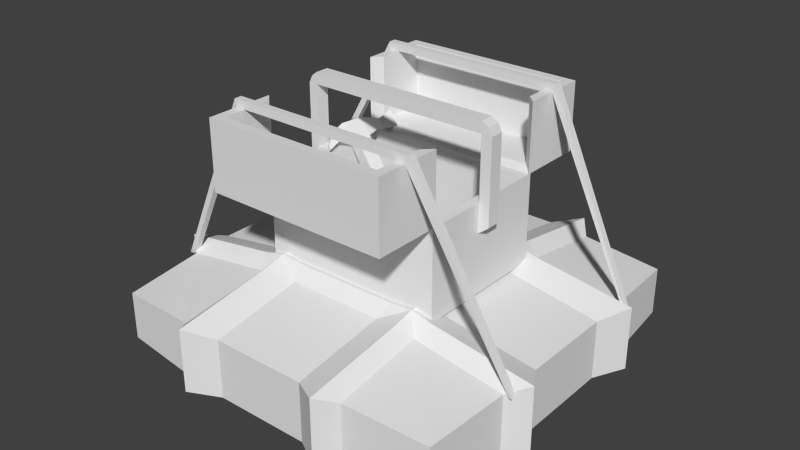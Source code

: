 # Source: Small_toolbox_raft.blend  (saved by Blender 2.70.0; exported with 4.5.12 LTS)
import bpy
from mathutils import Matrix  # noqa: F401  (used for matrix-valued properties, if any)

bpy.ops.wm.read_factory_settings(use_empty=True)
scene = bpy.context.scene
scene.name = 'Scene'

# ---- collections
col_collection_1 = bpy.data.collections.new('Collection 1'); scene.collection.children.link(col_collection_1)

# ---- world
world_world = bpy.data.worlds.new('World'); scene.world = world_world
world_world.color = (0.05088, 0.05088, 0.05088)
world_world.use_sun_shadow = False
world_world.sun_shadow_jitter_overblur = 0.0
world_world.cycles.sampling_method = 'MANUAL'
world_world.cycles.sample_map_resolution = 256

# ---- meshes
me_cube_002 = bpy.data.meshes.new('Cube.002')
me_cube_002.from_pydata([(-0.844, 0.388, 0.3396), (-0.844, 0.4173, 0.3396), (0.8572, 0.4173, 0.3382), (0.8572, 0.388, 0.3382), (-0.8719, 0.388, 0.3378), (-0.8719, 0.4173, 0.3378), (0.8719, 0.4173, 0.3378), (0.8719, 0.388, 0.3378), (-0.4309, 0.4804, 1.192), (0.4378, 0.4804, 1.192), (0.4211, 0.4804, 1.158), (-0.4142, 0.4804, 1.158), (0.4378, 0.4466, 1.192), (-0.4309, 0.4466, 1.192), (-0.4142, 0.4466, 1.158), (0.4211, 0.4466, 1.158), (-0.844, -0.4173, 0.3396), (-0.844, -0.388, 0.3396), (0.8572, -0.388, 0.3382), (0.8572, -0.4173, 0.3382), (-0.8719, -0.4173, 0.3378), (-0.8719, -0.388, 0.3378), (0.8719, -0.388, 0.3378), (0.8719, -0.4173, 0.3378), (-0.4309, -0.4466, 1.192), (0.4378, -0.4466, 1.192), (0.4211, -0.4466, 1.158), (-0.4142, -0.4466, 1.158), (0.4378, -0.4804, 1.192), (-0.4309, -0.4804, 1.192), (-0.4142, -0.4804, 1.158), (0.4211, -0.4804, 1.158)], [], [(4, 5, 1, 0), (9, 6, 2, 10), (6, 7, 3, 2), (13, 4, 0, 14), (15, 10, 2, 3), (13, 8, 5, 4), (5, 8, 11, 1), (8, 9, 10, 11), (7, 12, 15, 3), (12, 13, 14, 15), (0, 1, 11, 14), (14, 11, 10, 15), (7, 6, 9, 12), (12, 9, 8, 13), (20, 21, 17, 16), (25, 22, 18, 26), (22, 23, 19, 18), (29, 20, 16, 30), (31, 26, 18, 19), (29, 24, 21, 20), (21, 24, 27, 17), (24, 25, 26, 27), (23, 28, 31, 19), (28, 29, 30, 31), (16, 17, 27, 30), (30, 27, 26, 31), (23, 22, 25, 28), (28, 25, 24, 29)])
_uv = me_cube_002.uv_layers.new(name='UVMap')
_uv.uv.foreach_set('vector', [0.03175, 0.04104, 0.0304, 0.05315, 0.01525, 0.05146, 0.01661, 0.03934, 0.7275, 0.1338, 0.9849, 0.1688, 0.9811, 0.1728, 0.7268, 0.1424, 0.9849, 0.1688, 0.9865, 0.1575, 0.9939, 0.1585, 0.9923, 0.1698, 0.3081, 0.07269, 0.03175, 0.04104, 0.04241, 0.03018, 0.3088, 0.06331, 0.7258, 0.1511, 0.7268, 0.1424, 0.9811, 0.1728, 0.98, 0.1812, 0.3081, 0.07269, 0.3068, 0.08295, 0.0304, 0.05315, 0.03175, 0.04104, 0.0304, 0.05315, 0.3068, 0.08295, 0.3051, 0.09315, 0.03836, 0.06606, 0.3068, 0.08295, 0.7275, 0.1338, 0.7268, 0.1424, 0.3051, 0.09315, 0.9865, 0.1575, 0.7288, 0.1239, 0.7305, 0.1139, 0.9835, 0.1519, 0.7288, 0.1239, 0.3081, 0.07269, 0.3088, 0.06331, 0.7305, 0.1139, 0.03734, 0.07631, 0.03836, 0.06606, 0.3051, 0.09315, 0.3041, 0.1028, 0.3041, 0.1028, 0.3051, 0.09315, 0.7268, 0.1424, 0.7258, 0.1511, 0.9865, 0.1575, 0.9849, 0.1688, 0.7275, 0.1338, 0.7288, 0.1239, 0.7288, 0.1239, 0.7275, 0.1338, 0.3068, 0.08295, 0.3081, 0.07269, 0.01314, 0.9467, 0.01188, 0.9383, 0.02241, 0.9367, 0.02367, 0.9451, 0.699, 0.8549, 0.9701, 0.8061, 0.9672, 0.8123, 0.701, 0.8642, 0.9687, 0.7789, 0.9704, 0.789, 0.9637, 0.7902, 0.962, 0.78, 0.2777, 0.9156, 0.01659, 0.9579, 0.02367, 0.9451, 0.2759, 0.9072, 0.6959, 0.8344, 0.6942, 0.8248, 0.962, 0.78, 0.9637, 0.7902, 0.2777, 0.9156, 0.2794, 0.9256, 0.0184, 0.9693, 0.01659, 0.9579, 0.0184, 0.9693, 0.2794, 0.9256, 0.2806, 0.9357, 0.02892, 0.9791, 0.2794, 0.9256, 0.699, 0.8549, 0.701, 0.8642, 0.2806, 0.9357, 0.9679, 0.7943, 0.6972, 0.8448, 0.6959, 0.8344, 0.9637, 0.7902, 0.6972, 0.8448, 0.2777, 0.9156, 0.2759, 0.9072, 0.6959, 0.8344, 0.02367, 0.9451, 0.02241, 0.9367, 0.2745, 0.8985, 0.2759, 0.9072, 0.2759, 0.9072, 0.2745, 0.8985, 0.6942, 0.8248, 0.6959, 0.8344, 0.9679, 0.7943, 0.9701, 0.8061, 0.699, 0.8549, 0.6972, 0.8448, 0.6972, 0.8448, 0.699, 0.8549, 0.2794, 0.9256, 0.2777, 0.9156])
me_cube_002.use_remesh_preserve_volume = False
me_cube_002.use_remesh_preserve_attributes = False
me_cube_002.use_mirror_vertex_groups = False
me_cube_002.update()
me_cube_001 = bpy.data.meshes.new('Cube.001')
me_cube_001.from_pydata([(-0.8009, -0.8009, 0.1042), (-0.8009, 0.8009, 0.1042), (0.8009, 0.8009, 0.1042), (0.8009, -0.8009, 0.1042), (-0.8009, -0.8009, 0.324), (-0.8009, 0.8009, 0.324), (0.8009, 0.8009, 0.324), (0.8009, -0.8009, 0.324), (0.2449, -0.3484, 0.4697), (0.4525, -0.3492, 0.4548), (0.4525, -0.3492, 0.0199), (0.2449, -0.3484, 0.005013), (-0.2194, 0.8403, 0.3498), (-0.4179, 0.8322, 0.3445), (-0.4179, 0.8322, 0.08359), (-0.2194, 0.8403, 0.07831), (-0.4179, -0.8322, 0.3445), (-0.2194, -0.8403, 0.3498), (-0.2194, -0.8403, 0.07831), (-0.4179, -0.8322, 0.08359), (-0.4525, -0.3492, 0.4548), (-0.2449, -0.3484, 0.4697), (-0.2449, -0.3484, 0.005013), (-0.4525, -0.3492, 0.0199), (0.4179, 0.8322, 0.3445), (0.2194, 0.8403, 0.3498), (0.2194, 0.8403, 0.07831), (0.4179, 0.8322, 0.08359), (0.2194, -0.8403, 0.3498), (0.4179, -0.8322, 0.3445), (0.4179, -0.8322, 0.08359), (0.2194, -0.8403, 0.07831), (0.9199, -0.3505, 0.09091), (0.9199, -0.3505, 0.3838), (-0.9199, -0.3505, 0.09091), (-0.9199, -0.3505, 0.3838), (-0.8322, 0.4179, 0.3445), (-0.8403, 0.2194, 0.3498), (-0.8403, 0.2194, 0.07831), (-0.8322, 0.4179, 0.08359), (0.8403, 0.2194, 0.3498), (0.8322, 0.4179, 0.3445), (0.8322, 0.4179, 0.08359), (0.8403, 0.2194, 0.07831), (-0.412, 0.4125, 0.02292), (-0.4107, 0.2223, 0.009879), (-0.2229, 0.2229, -0.004113), (-0.2223, 0.4105, 0.009834), (-0.2223, 0.4105, 0.4183), (-0.2229, 0.2229, 0.4322), (-0.4107, 0.2223, 0.4182), (-0.412, 0.4125, 0.4052), (0.2223, 0.4105, 0.009834), (0.2229, 0.2229, -0.004113), (0.4107, 0.2223, 0.009879), (0.412, 0.4125, 0.02292), (0.412, 0.4125, 0.4052), (0.4107, 0.2223, 0.4182), (0.2229, 0.2229, 0.4322), (0.2223, 0.4105, 0.4183), (-0.8403, -0.2194, 0.3498), (-0.8322, -0.4179, 0.3445), (-0.8322, -0.4179, 0.08359), (-0.8403, -0.2194, 0.07831), (0.8322, -0.4179, 0.3445), (0.8403, -0.2194, 0.3498), (0.8403, -0.2194, 0.07831), (0.8322, -0.4179, 0.08359), (-0.2223, -0.4105, 0.009834), (-0.2229, -0.2229, -0.004113), (-0.4107, -0.2223, 0.009879), (-0.412, -0.4125, 0.02292), (-0.412, -0.4125, 0.4052), (-0.4107, -0.2223, 0.4182), (-0.2229, -0.2229, 0.4322), (-0.2223, -0.4105, 0.4183), (0.412, -0.4125, 0.02292), (0.4107, -0.2223, 0.009879), (0.2229, -0.2229, -0.004113), (0.2223, -0.4105, 0.009834), (0.2223, -0.4105, 0.4183), (0.2229, -0.2229, 0.4322), (0.4107, -0.2223, 0.4182), (0.412, -0.4125, 0.4052), (-0.9199, 0.3505, 0.3838), (-0.9199, 0.3505, 0.09091), (0.9199, 0.3505, 0.3838), (0.9199, 0.3505, 0.09091), (-0.2449, 0.3484, 0.005013), (-0.4525, 0.3492, 0.0199), (-0.4525, 0.3492, 0.4548), (-0.2449, 0.3484, 0.4697), (0.4525, 0.3492, 0.0199), (0.2449, 0.3484, 0.005013), (0.2449, 0.3484, 0.4697), (0.4525, 0.3492, 0.4548), (0.3505, 0.9199, 0.3838), (0.3505, 0.9199, 0.09091), (0.3505, -0.9199, 0.3838), (0.3505, -0.9199, 0.09091), (0.3487, -0.3488, 0.4796), (0.3485, 0.2449, 0.005037), (0.3489, 0.4526, 0.01988), (0.3485, 0.2449, 0.4696), (0.3489, 0.4526, 0.4548), (0.3487, -0.3488, 0.01246), (0.3485, -0.2449, 0.005037), (0.3489, -0.4526, 0.01988), (0.3485, -0.2449, 0.4696), (0.3489, -0.4526, 0.4548), (0.3487, 0.3488, 0.01246), (0.3487, 0.3488, 0.4796), (-0.3505, 0.9199, 0.3838), (-0.3505, 0.9199, 0.09091), (-0.3505, -0.9199, 0.3838), (-0.3505, -0.9199, 0.09091), (-0.3487, -0.3488, 0.4796), (-0.3487, -0.3488, 0.01246), (-0.3485, 0.2449, 0.005037), (-0.3489, 0.4526, 0.01988), (-0.3485, 0.2449, 0.4696), (-0.3489, 0.4526, 0.4548), (-0.3485, -0.2449, 0.005037), (-0.3489, -0.4526, 0.01988), (-0.3485, -0.2449, 0.4696), (-0.3489, -0.4526, 0.4548), (-0.3487, 0.3488, 0.01246), (-0.3487, 0.3488, 0.4796)], [], [(60, 37, 38, 63), (12, 25, 26, 15), (40, 65, 66, 43), (28, 17, 18, 31), (124, 120, 50, 73), (7, 64, 83, 29), (123, 115, 19, 71), (5, 13, 14, 1), (81, 58, 49, 74), (4, 61, 62, 0), (16, 4, 0, 19), (64, 7, 3, 67), (107, 99, 31, 79), (65, 40, 57, 82), (73, 50, 37, 60), (51, 13, 5, 36), (30, 76, 67, 3), (6, 41, 42, 2), (69, 46, 53, 78), (122, 118, 46, 69), (63, 38, 45, 70), (125, 114, 17, 75), (55, 27, 2, 42), (41, 6, 24, 56), (7, 29, 30, 3), (59, 25, 12, 48), (77, 54, 43, 66), (0, 62, 71, 19), (112, 113, 14, 13), (114, 115, 18, 17), (18, 68, 79, 31), (28, 80, 75, 17), (47, 15, 26, 52), (119, 113, 15, 47), (106, 101, 54, 77), (121, 112, 13, 51), (39, 1, 14, 44), (96, 97, 26, 25), (98, 99, 30, 29), (108, 103, 58, 81), (60, 63, 34, 35), (109, 98, 29, 83), (102, 97, 27, 55), (104, 96, 25, 59), (24, 6, 2, 27), (84, 85, 38, 37), (86, 87, 42, 41), (126, 89, 44, 119), (84, 90, 51, 36), (89, 85, 39, 44), (110, 93, 52, 102), (95, 86, 41, 56), (91, 94, 59, 48), (87, 92, 55, 42), (93, 88, 47, 52), (36, 5, 1, 39), (35, 34, 62, 61), (33, 32, 66, 65), (117, 22, 68, 123), (20, 35, 61, 72), (34, 23, 71, 62), (105, 10, 76, 107), (33, 9, 83, 64), (8, 21, 75, 80), (10, 32, 67, 76), (22, 11, 79, 68), (16, 72, 61, 4), (64, 67, 32, 33), (122, 69, 22, 117), (73, 60, 35, 20), (63, 70, 23, 34), (106, 77, 10, 105), (65, 82, 9, 33), (81, 74, 21, 8), (77, 66, 32, 10), (69, 78, 11, 22), (36, 39, 85, 84), (40, 43, 87, 86), (118, 45, 89, 126), (37, 50, 90, 84), (45, 38, 85, 89), (101, 53, 93, 110), (57, 40, 86, 95), (49, 58, 94, 91), (43, 54, 92, 87), (53, 46, 88, 93), (76, 30, 99, 107), (78, 53, 101, 106), (24, 27, 97, 96), (28, 31, 99, 98), (82, 57, 103, 108), (80, 28, 98, 109), (52, 26, 97, 102), (56, 24, 96, 104), (92, 110, 102, 55), (11, 105, 107, 79), (8, 100, 81), (78, 106, 105, 11), (81, 100, 108), (54, 101, 110, 92), (82, 108, 100), (74, 49, 120, 124), (68, 18, 115, 123), (70, 45, 118, 122), (72, 16, 114, 125), (12, 15, 113, 112), (16, 19, 115, 114), (44, 14, 113, 119), (48, 12, 112, 121), (88, 126, 119, 47), (100, 9, 82), (23, 117, 123, 71), (100, 83, 9), (70, 122, 117, 23), (109, 83, 100), (46, 118, 126, 88), (109, 100, 80), (8, 80, 100), (73, 116, 124), (74, 124, 116), (116, 21, 74), (116, 75, 21), (125, 75, 116), (125, 116, 72), (20, 72, 116), (20, 116, 73), (49, 127, 120), (91, 127, 49), (91, 48, 127), (121, 127, 48), (121, 51, 127), (90, 127, 51), (90, 50, 127), (50, 120, 127), (104, 59, 111), (104, 111, 56), (95, 56, 111), (95, 111, 57), (57, 111, 103), (58, 103, 111), (94, 111, 59), (94, 58, 111)])
_uv = me_cube_001.uv_layers.new(name='UVMap')
_uv.uv.foreach_set('vector', [0.4879, 0.4281, 0.4878, 0.5211, 0.4306, 0.5226, 0.4303, 0.4229, 0.636, 0.6988, 0.7486, 0.7073, 0.7476, 0.7781, 0.6246, 0.768, 0.9294, 0.5383, 0.9292, 0.425, 0.9999, 0.4217, 0.9999, 0.5447, 0.7548, 0.2527, 0.6425, 0.2544, 0.6364, 0.1844, 0.7591, 0.1826, 0.6143, 0.4164, 0.613, 0.5373, 0.594, 0.5303, 0.5951, 0.4229, 0.9139, 0.2642, 0.9244, 0.3671, 0.8125, 0.368, 0.8122, 0.2571, 0.3147, 0.3617, 0.3212, 0.2464, 0.3367, 0.2687, 0.3295, 0.3721, 0.4796, 0.6684, 0.5799, 0.6885, 0.5613, 0.752, 0.4656, 0.7204, 0.7586, 0.4222, 0.757, 0.5358, 0.6452, 0.5323, 0.6468, 0.4224, 0.4834, 0.2805, 0.4889, 0.3749, 0.4318, 0.3784, 0.4316, 0.2822, 0.5857, 0.2623, 0.4834, 0.2805, 0.4715, 0.2228, 0.5714, 0.1965, 0.9244, 0.3671, 0.9139, 0.2642, 0.9717, 0.2562, 0.9912, 0.3566, 0.1446, 0.3575, 0.146, 0.2405, 0.1783, 0.261, 0.1755, 0.3686, 0.9292, 0.425, 0.9294, 0.5383, 0.811, 0.5366, 0.8123, 0.4227, 0.5951, 0.4229, 0.594, 0.5303, 0.4878, 0.5211, 0.4879, 0.4281, 0.5909, 0.5818, 0.5799, 0.6885, 0.4796, 0.6684, 0.4867, 0.5741, 0.1289, 0.2621, 0.1288, 0.367, 0.02375, 0.3635, 0.03314, 0.2681, 0.9114, 0.6989, 0.9227, 0.5961, 0.9885, 0.6099, 0.9648, 0.7086, 0.2826, 0.4162, 0.2816, 0.5243, 0.1735, 0.5236, 0.1747, 0.4145, 0.3128, 0.4114, 0.3118, 0.5298, 0.2816, 0.5243, 0.2826, 0.4162, 0.4303, 0.4229, 0.4306, 0.5226, 0.3268, 0.5244, 0.3276, 0.4171, 0.6127, 0.3634, 0.6085, 0.2532, 0.6425, 0.2544, 0.6464, 0.3698, 0.1266, 0.5701, 0.1244, 0.6746, 0.02924, 0.6666, 0.02186, 0.5714, 0.9227, 0.5961, 0.9114, 0.6989, 0.8068, 0.7051, 0.8099, 0.5918, 0.9139, 0.2642, 0.8122, 0.2571, 0.8235, 0.1917, 0.9213, 0.2114, 0.755, 0.5894, 0.7486, 0.7073, 0.636, 0.6988, 0.6433, 0.5847, 0.1286, 0.414, 0.1274, 0.5232, 0.02008, 0.5222, 0.02104, 0.4128, 0.4316, 0.2822, 0.4318, 0.3784, 0.3295, 0.3721, 0.3367, 0.2687, 0.6017, 0.6983, 0.5864, 0.7581, 0.5613, 0.752, 0.5799, 0.6885, 0.6085, 0.2532, 0.597, 0.1919, 0.6364, 0.1844, 0.6425, 0.2544, 0.2878, 0.2647, 0.2836, 0.3708, 0.1755, 0.3686, 0.1783, 0.261, 0.7548, 0.2527, 0.7583, 0.3689, 0.6464, 0.3698, 0.6425, 0.2544, 0.2815, 0.5697, 0.2828, 0.6763, 0.1736, 0.6767, 0.1733, 0.5695, 0.3123, 0.5796, 0.3158, 0.6955, 0.2828, 0.6763, 0.2815, 0.5697, 0.144, 0.4087, 0.1427, 0.5288, 0.1274, 0.5232, 0.1286, 0.414, 0.6097, 0.59, 0.6017, 0.6983, 0.5799, 0.6885, 0.5909, 0.5818, 0.4299, 0.567, 0.4275, 0.6629, 0.3318, 0.6733, 0.3274, 0.5697, 0.7827, 0.7119, 0.7878, 0.7747, 0.7476, 0.7781, 0.7486, 0.7073, 0.7891, 0.2496, 0.798, 0.1885, 0.8235, 0.1917, 0.8122, 0.2571, 0.7919, 0.4159, 0.7906, 0.5429, 0.757, 0.5358, 0.7586, 0.4222, 0.4879, 0.4281, 0.4303, 0.4229, 0.4421, 0.3959, 0.4837, 0.3973, 0.7922, 0.3611, 0.7891, 0.2496, 0.8122, 0.2571, 0.8125, 0.368, 0.1422, 0.5799, 0.141, 0.6964, 0.1244, 0.6746, 0.1266, 0.5701, 0.7892, 0.5982, 0.7827, 0.7119, 0.7486, 0.7073, 0.755, 0.5894, 0.8068, 0.7051, 0.9114, 0.6989, 0.9168, 0.758, 0.814, 0.773, 0.4823, 0.5514, 0.441, 0.5502, 0.4306, 0.5226, 0.4878, 0.5211, 0.9312, 0.573, 0.9927, 0.5841, 0.9885, 0.6099, 0.9227, 0.5961, 0.312, 0.5547, 0.3366, 0.5548, 0.3274, 0.5697, 0.3123, 0.5796, 0.4823, 0.5514, 0.5854, 0.5623, 0.5909, 0.5818, 0.4867, 0.5741, 0.3366, 0.5548, 0.441, 0.5502, 0.4299, 0.567, 0.3274, 0.5697, 0.1424, 0.5543, 0.1679, 0.5543, 0.1733, 0.5695, 0.1422, 0.5799, 0.8178, 0.5715, 0.9312, 0.573, 0.9227, 0.5961, 0.8099, 0.5918, 0.6378, 0.5648, 0.7624, 0.5693, 0.755, 0.5894, 0.6433, 0.5847, 0.000113, 0.5547, 0.1168, 0.5543, 0.1266, 0.5701, 0.02186, 0.5714, 0.1679, 0.5543, 0.2869, 0.5546, 0.2815, 0.5697, 0.1733, 0.5695, 0.4867, 0.5741, 0.4796, 0.6684, 0.4275, 0.6629, 0.4299, 0.567, 0.4837, 0.3973, 0.4421, 0.3959, 0.4318, 0.3784, 0.4889, 0.3749, 0.9322, 0.3906, 0.9942, 0.3824, 0.9999, 0.4217, 0.9292, 0.425, 0.3136, 0.3866, 0.2886, 0.386, 0.2836, 0.3708, 0.3147, 0.3617, 0.5873, 0.3904, 0.4837, 0.3973, 0.4889, 0.3749, 0.5935, 0.3709, 0.4421, 0.3959, 0.3382, 0.3872, 0.3295, 0.3721, 0.4318, 0.3784, 0.1442, 0.3831, 0.1186, 0.3825, 0.1288, 0.367, 0.1446, 0.3575, 0.9322, 0.3906, 0.8196, 0.3883, 0.8125, 0.368, 0.9244, 0.3671, 0.7649, 0.3887, 0.6403, 0.3899, 0.6464, 0.3698, 0.7583, 0.3689, 0.1186, 0.3825, 0.001648, 0.3798, 0.02375, 0.3635, 0.1288, 0.367, 0.2886, 0.386, 0.1698, 0.3837, 0.1755, 0.3686, 0.2836, 0.3708, 0.5857, 0.2623, 0.5935, 0.3709, 0.4889, 0.3749, 0.4834, 0.2805, 0.9244, 0.3671, 0.9912, 0.3566, 0.9942, 0.3824, 0.9322, 0.3906, 0.3128, 0.4114, 0.2826, 0.4162, 0.2886, 0.386, 0.3136, 0.3866, 0.5951, 0.4229, 0.4879, 0.4281, 0.4837, 0.3973, 0.5873, 0.3904, 0.4303, 0.4229, 0.3276, 0.4171, 0.3382, 0.3872, 0.4421, 0.3959, 0.144, 0.4087, 0.1286, 0.414, 0.1186, 0.3825, 0.1442, 0.3831, 0.9292, 0.425, 0.8123, 0.4227, 0.8196, 0.3883, 0.9322, 0.3906, 0.7586, 0.4222, 0.6468, 0.4224, 0.6403, 0.3899, 0.7649, 0.3887, 0.1286, 0.414, 0.02104, 0.4128, 0.001648, 0.3798, 0.1186, 0.3825, 0.2826, 0.4162, 0.1747, 0.4145, 0.1698, 0.3837, 0.2886, 0.386, 0.4867, 0.5741, 0.4299, 0.567, 0.441, 0.5502, 0.4823, 0.5514, 0.9294, 0.5383, 0.9999, 0.5447, 0.9927, 0.5841, 0.9312, 0.573, 0.3118, 0.5298, 0.3268, 0.5244, 0.3366, 0.5548, 0.312, 0.5547, 0.4878, 0.5211, 0.594, 0.5303, 0.5854, 0.5623, 0.4823, 0.5514, 0.3268, 0.5244, 0.4306, 0.5226, 0.441, 0.5502, 0.3366, 0.5548, 0.1427, 0.5288, 0.1735, 0.5236, 0.1679, 0.5543, 0.1424, 0.5543, 0.811, 0.5366, 0.9294, 0.5383, 0.9312, 0.573, 0.8178, 0.5715, 0.6452, 0.5323, 0.757, 0.5358, 0.7624, 0.5693, 0.6378, 0.5648, 0.02008, 0.5222, 0.1274, 0.5232, 0.1168, 0.5543, 0.000113, 0.5547, 0.1735, 0.5236, 0.2816, 0.5243, 0.2869, 0.5546, 0.1679, 0.5543, 0.1288, 0.367, 0.1289, 0.2621, 0.146, 0.2405, 0.1446, 0.3575, 0.1747, 0.4145, 0.1735, 0.5236, 0.1427, 0.5288, 0.144, 0.4087, 0.8068, 0.7051, 0.814, 0.773, 0.7878, 0.7747, 0.7827, 0.7119, 0.7548, 0.2527, 0.7591, 0.1826, 0.798, 0.1885, 0.7891, 0.2496, 0.8123, 0.4227, 0.811, 0.5366, 0.7906, 0.5429, 0.7919, 0.4159, 0.7583, 0.3689, 0.7548, 0.2527, 0.7891, 0.2496, 0.7922, 0.3611, 0.1733, 0.5695, 0.1736, 0.6767, 0.141, 0.6964, 0.1422, 0.5799, 0.8099, 0.5918, 0.8068, 0.7051, 0.7827, 0.7119, 0.7892, 0.5982, 0.1168, 0.5543, 0.1424, 0.5543, 0.1422, 0.5799, 0.1266, 0.5701, 0.1698, 0.3837, 0.1442, 0.3831, 0.1446, 0.3575, 0.1755, 0.3686, 0.7649, 0.3887, 0.7921, 0.3886, 0.7586, 0.4222, 0.1747, 0.4145, 0.144, 0.4087, 0.1442, 0.3831, 0.1698, 0.3837, 0.7586, 0.4222, 0.7921, 0.3886, 0.7919, 0.4159, 0.1274, 0.5232, 0.1427, 0.5288, 0.1424, 0.5543, 0.1168, 0.5543, 0.8123, 0.4227, 0.7919, 0.4159, 0.7921, 0.3886, 0.6468, 0.4224, 0.6452, 0.5323, 0.613, 0.5373, 0.6143, 0.4164, 0.2836, 0.3708, 0.2878, 0.2647, 0.3212, 0.2464, 0.3147, 0.3617, 0.3276, 0.4171, 0.3268, 0.5244, 0.3118, 0.5298, 0.3128, 0.4114, 0.5935, 0.3709, 0.5857, 0.2623, 0.6085, 0.2532, 0.6127, 0.3634, 0.636, 0.6988, 0.6246, 0.768, 0.5864, 0.7581, 0.6017, 0.6983, 0.5857, 0.2623, 0.5714, 0.1965, 0.597, 0.1919, 0.6085, 0.2532, 0.3274, 0.5697, 0.3318, 0.6733, 0.3158, 0.6955, 0.3123, 0.5796, 0.6433, 0.5847, 0.636, 0.6988, 0.6017, 0.6983, 0.6097, 0.59, 0.2869, 0.5546, 0.312, 0.5547, 0.3123, 0.5796, 0.2815, 0.5697, 0.7921, 0.3886, 0.8196, 0.3883, 0.8123, 0.4227, 0.3382, 0.3872, 0.3136, 0.3866, 0.3147, 0.3617, 0.3295, 0.3721, 0.7921, 0.3886, 0.8125, 0.368, 0.8196, 0.3883, 0.3276, 0.4171, 0.3128, 0.4114, 0.3136, 0.3866, 0.3382, 0.3872, 0.7922, 0.3611, 0.8125, 0.368, 0.7921, 0.3886, 0.2816, 0.5243, 0.3118, 0.5298, 0.312, 0.5547, 0.2869, 0.5546, 0.7922, 0.3611, 0.7921, 0.3886, 0.7583, 0.3689, 0.7649, 0.3887, 0.7583, 0.3689, 0.7921, 0.3886, 0.5951, 0.4229, 0.6137, 0.3901, 0.6143, 0.4164, 0.6468, 0.4224, 0.6143, 0.4164, 0.6137, 0.3901, 0.6137, 0.3901, 0.6403, 0.3899, 0.6468, 0.4224, 0.6137, 0.3901, 0.6464, 0.3698, 0.6403, 0.3899, 0.6127, 0.3634, 0.6464, 0.3698, 0.6137, 0.3901, 0.6127, 0.3634, 0.6137, 0.3901, 0.5935, 0.3709, 0.5873, 0.3904, 0.5935, 0.3709, 0.6137, 0.3901, 0.5873, 0.3904, 0.6137, 0.3901, 0.5951, 0.4229, 0.6452, 0.5323, 0.6117, 0.5636, 0.613, 0.5373, 0.6378, 0.5648, 0.6117, 0.5636, 0.6452, 0.5323, 0.6378, 0.5648, 0.6433, 0.5847, 0.6117, 0.5636, 0.6097, 0.59, 0.6117, 0.5636, 0.6433, 0.5847, 0.6097, 0.59, 0.5909, 0.5818, 0.6117, 0.5636, 0.5854, 0.5623, 0.6117, 0.5636, 0.5909, 0.5818, 0.5854, 0.5623, 0.594, 0.5303, 0.6117, 0.5636, 0.594, 0.5303, 0.613, 0.5373, 0.6117, 0.5636, 0.7892, 0.5982, 0.755, 0.5894, 0.79, 0.5704, 0.7892, 0.5982, 0.79, 0.5704, 0.8099, 0.5918, 0.8178, 0.5715, 0.8099, 0.5918, 0.79, 0.5704, 0.8178, 0.5715, 0.79, 0.5704, 0.811, 0.5366, 0.811, 0.5366, 0.79, 0.5704, 0.7906, 0.5429, 0.757, 0.5358, 0.7906, 0.5429, 0.79, 0.5704, 0.7624, 0.5693, 0.79, 0.5704, 0.755, 0.5894, 0.7624, 0.5693, 0.757, 0.5358, 0.79, 0.5704])
me_cube_001.use_remesh_preserve_volume = False
me_cube_001.use_remesh_preserve_attributes = False
me_cube_001.use_mirror_vertex_groups = False
me_cube_001.update()
me_cube_000 = bpy.data.meshes.new('Cube.000')
me_cube_000.from_pydata([(-0.731, 0.5277, 1.997), (0.731, 0.5277, 1.997), (-0.731, 1.072, 1.997), (-0.731, 0.5277, 1.455), (0.731, 0.5277, 1.455), (0.731, 1.072, 1.997), (-0.731, 1.072, 1.455), (0.731, 1.072, 1.455), (-0.6579, 0.9992, 1.997), (-0.6579, 0.6008, 1.997), (0.6579, 0.9992, 1.997), (0.6579, 0.6008, 1.997), (-0.731, -0.5519, 0.7465), (-0.731, 0.5519, 0.7465), (0.731, 0.5519, 0.7465), (0.731, -0.5519, 0.7465), (-0.731, -0.5519, 1.455), (-0.731, 0.5519, 1.455), (0.731, 0.5519, 1.455), (0.731, -0.5519, 1.455), (0.6579, 0.4788, 1.455), (-0.6579, 0.4788, 1.455), (-0.6579, -0.4788, 1.455), (0.6579, -0.4788, 1.455), (-0.6579, 0.9992, 1.489), (-0.6579, 0.6008, 1.489), (0.6579, 0.9992, 1.489), (0.6579, 0.6008, 1.489), (0.6579, 0.4788, 0.7839), (-0.6579, 0.4788, 0.7839), (-0.6579, -0.4788, 0.7839), (0.6579, -0.4788, 0.7839), (0.731, -0.5277, 1.997), (-0.731, -0.5277, 1.997), (0.731, -1.072, 1.997), (0.731, -0.5277, 1.455), (-0.731, -0.5277, 1.455), (-0.731, -1.072, 1.997), (0.731, -1.072, 1.455), (-0.731, -1.072, 1.455), (0.6579, -0.9992, 1.997), (0.6579, -0.6008, 1.997), (-0.6579, -0.9992, 1.997), (-0.6579, -0.6008, 1.997), (0.6579, -0.9992, 1.489), (0.6579, -0.6008, 1.489), (-0.6579, -0.9992, 1.489), (-0.6579, -0.6008, 1.489), (0.06225, 0.3335, 0.7836), (0.03474, 0.3276, 0.7836), (0.1054, 0.06662, 0.7918), (0.04849, 0.3306, 0.808), (0.1014, 0.3557, 0.7589), (-0.01005, 0.3317, 0.7589), (0.04567, 0.3437, 0.8576), (0.3542, 0.3649, 0.7815), (0.6448, 0.3672, 0.7815), (0.6484, -0.09794, 0.7815), (0.3578, -0.1002, 0.7815), (0.3542, 0.3649, 1.151), (0.6448, 0.3672, 1.151), (0.6484, -0.09794, 1.151), (0.3578, -0.1002, 1.151), (-0.6267, -0.261, 0.7544), (-0.5059, 0.1105, 0.7544), (0.1512, -0.1032, 0.7544), (0.03039, -0.4747, 0.7544), (-0.6267, -0.261, 1.334), (-0.5059, 0.1105, 1.334), (0.1512, -0.1032, 1.334), (0.03039, -0.4747, 1.334), (0.2499, 0.324, 0.7836), (0.2236, 0.3342, 0.7836), (0.1395, 0.07722, 0.7918), (0.2368, 0.3291, 0.808), (0.2948, 0.3211, 0.7589), (0.1884, 0.3621, 0.7589), (0.2416, 0.3416, 0.8576), (-0.0768, 0.2048, 0.7494), (0.007949, 0.1842, 0.8187), (-0.01567, 0.07541, 0.8153), (-0.1004, 0.09598, 0.7459), (-0.6105, 0.2993, 1.43), (-0.5258, 0.2787, 1.499), (-0.5494, 0.1699, 1.496), (-0.6341, 0.1904, 1.426), (-0.702, 0.3155, 1.546), (-0.6172, 0.2949, 1.616), (-0.6554, 0.1188, 1.61), (-0.7402, 0.1393, 1.541), (-0.5642, 0.5557, 1.439), (-0.4702, 0.5329, 1.516), (-0.6443, 0.5699, 1.541), (-0.5503, 0.5471, 1.618), (-0.6246, -0.04141, 1.458), (-0.6465, -0.03609, 1.44), (-0.6473, -0.03739, 1.487), (-0.6692, -0.03207, 1.469), (-0.5815, 0.4488, 1.566), (-0.5989, 0.3724, 1.59), (-0.5339, 0.3609, 1.507), (-0.5424, 0.4418, 1.516), (-0.5786, 0.4506, 1.487), (-0.5941, 0.3755, 1.458), (-0.6592, 0.387, 1.541), (-0.6178, 0.4576, 1.537), (-0.6143, 0.03415, 1.5), (-0.661, 0.04241, 1.56), (-0.7134, 0.05513, 1.517), (-0.6667, 0.04687, 1.458), (-0.8039, -0.05486, 1.944), (-0.8039, 0.05486, 1.944), (0.8129, 0.05486, 1.944), (0.8129, -0.05486, 1.944), (-0.7752, -0.05292, 2.002), (-0.7752, 0.05292, 2.002), (0.7842, 0.05292, 2.002), (0.7842, -0.05292, 2.002), (0.7287, 0.05486, 2.036), (0.7287, 0.05486, 1.944), (0.7287, -0.05486, 2.036), (0.7287, -0.05486, 1.944), (-0.7306, 0.05486, 1.944), (-0.7306, -0.05486, 2.036), (-0.7306, 0.05486, 2.036), (-0.7306, -0.05486, 1.944), (-0.8039, -0.05486, 1.286), (-0.8039, 0.05486, 1.286), (0.8129, 0.05486, 1.286), (0.8129, -0.05486, 1.286), (0.7287, 0.05486, 1.219), (0.7287, -0.05486, 1.219), (-0.7306, 0.05486, 1.219), (-0.7306, -0.05486, 1.219)], [], [(4, 3, 6, 7), (0, 2, 6, 3), (5, 7, 6, 2), (5, 1, 4, 7), (8, 2, 0, 9), (11, 1, 5, 10), (10, 5, 2, 8), (14, 15, 12, 13), (17, 18, 14, 13), (14, 18, 19, 15), (19, 16, 12, 15), (13, 12, 16, 17), (21, 20, 18, 17), (23, 22, 16, 19), (22, 21, 17, 16), (20, 23, 19, 18), (10, 8, 24, 26), (11, 10, 26, 27), (8, 9, 25, 24), (25, 27, 26, 24), (23, 20, 28, 31), (28, 29, 30, 31), (21, 22, 30, 29), (22, 23, 31, 30), (20, 21, 29, 28), (3, 25, 9, 0), (1, 11, 27, 4), (4, 27, 25, 3), (36, 35, 38, 39), (32, 34, 38, 35), (37, 39, 38, 34), (37, 33, 36, 39), (40, 34, 32, 41), (43, 33, 37, 42), (42, 37, 34, 40), (42, 40, 44, 46), (43, 42, 46, 47), (40, 41, 45, 44), (45, 47, 46, 44), (35, 45, 41, 32), (33, 43, 47, 36), (36, 47, 45, 35), (49, 50, 51), (48, 50, 49), (51, 50, 48), (51, 48, 52, 54), (52, 53, 54), (49, 51, 54, 53), (48, 49, 53, 52), (59, 60, 56, 55), (60, 61, 57, 56), (61, 62, 58, 57), (62, 59, 55, 58), (62, 61, 60, 59), (67, 68, 64, 63), (68, 69, 65, 64), (69, 70, 66, 65), (70, 67, 63, 66), (70, 69, 68, 67), (72, 73, 74), (71, 73, 72), (74, 73, 71), (74, 71, 75, 77), (75, 76, 77), (72, 74, 77, 76), (71, 72, 76, 75), (82, 83, 79), (83, 84, 80), (84, 85, 81), (85, 82, 78), (78, 79, 80), (85, 89, 86), (89, 88, 87), (106, 107, 96), (84, 83, 87), (101, 91, 93), (91, 90, 92), (102, 105, 92), (105, 98, 93), (101, 102, 90), (95, 94, 96), (109, 95, 97), (107, 108, 97), (109, 106, 94), (83, 100, 99), (100, 101, 98), (82, 86, 104), (104, 105, 102), (86, 87, 99), (104, 99, 98), (83, 82, 103), (100, 103, 102), (88, 107, 106), (89, 85, 109), (88, 89, 108), (85, 84, 106), (78, 82, 79), (79, 83, 80), (80, 84, 81), (81, 85, 78), (81, 78, 80), (82, 85, 86), (86, 89, 87), (94, 106, 96), (88, 84, 87), (98, 101, 93), (93, 91, 92), (90, 102, 92), (92, 105, 93), (91, 101, 90), (97, 95, 96), (108, 109, 97), (96, 107, 97), (95, 109, 94), (87, 83, 99), (99, 100, 98), (103, 82, 104), (103, 104, 102), (104, 86, 99), (105, 104, 98), (100, 83, 103), (101, 100, 102), (84, 88, 106), (108, 89, 109), (107, 88, 108), (109, 85, 106), (114, 115, 111, 110), (118, 116, 112, 119), (116, 117, 113, 112), (123, 114, 110, 125), (121, 119, 130, 131), (123, 124, 115, 114), (124, 118, 119, 122), (117, 120, 121, 113), (125, 122, 119, 121), (117, 116, 118, 120), (120, 123, 125, 121), (120, 118, 124, 123), (115, 124, 122, 111), (122, 125, 133, 132), (131, 130, 128, 129), (126, 127, 132, 133), (125, 110, 126, 133), (119, 112, 128, 130), (113, 121, 131, 129), (112, 113, 129, 128), (111, 122, 132, 127), (110, 111, 127, 126)])
_uv = me_cube_000.uv_layers.new(name='UVMap')
_uv.uv.foreach_set('vector', [0.6987, 0.7088, 0.4801, 0.7088, 0.4801, 0.6274, 0.6987, 0.6274, 0.3986, 0.5463, 0.4801, 0.5463, 0.4801, 0.6274, 0.3986, 0.6274, 0.6987, 0.5463, 0.6987, 0.6274, 0.4801, 0.6274, 0.4801, 0.5463, 0.6987, 0.5463, 0.7801, 0.5463, 0.7801, 0.6274, 0.6987, 0.6274, 0.4691, 0.5353, 0.4801, 0.5463, 0.3986, 0.5463, 0.4096, 0.5353, 0.7692, 0.5353, 0.7801, 0.5463, 0.6987, 0.5463, 0.7096, 0.5353, 0.6877, 0.5353, 0.6987, 0.5463, 0.4801, 0.5463, 0.491, 0.5353, 0.3815, 0.00687, 0.3815, 0.1677, 0.1684, 0.1677, 0.1684, 0.00687, 0.7554, 0.2709, 0.5423, 0.2709, 0.5423, 0.1677, 0.7554, 0.1677, 0.5423, 0.1677, 0.5423, 0.2709, 0.3815, 0.2709, 0.3815, 0.1677, 0.3815, 0.2709, 0.1684, 0.2709, 0.1684, 0.1677, 0.3815, 0.1677, 0.007551, 0.1677, 0.1684, 0.1677, 0.1684, 0.2709, 0.00755, 0.2709, 0.7448, 0.2816, 0.553, 0.2816, 0.5423, 0.2709, 0.7554, 0.2709, 0.3708, 0.2816, 0.1791, 0.2816, 0.1684, 0.2709, 0.3815, 0.2709, 0.1578, 0.2816, 0.0182, 0.2816, 0.00755, 0.2709, 0.1684, 0.2709, 0.5317, 0.2816, 0.3921, 0.2816, 0.3815, 0.2709, 0.5423, 0.2709, 0.6877, 0.5353, 0.491, 0.5353, 0.491, 0.4593, 0.6877, 0.4593, 0.7692, 0.5353, 0.7096, 0.5353, 0.7096, 0.4593, 0.7692, 0.4593, 0.4691, 0.5353, 0.4096, 0.5353, 0.4096, 0.4593, 0.4691, 0.4593, 0.491, 0.3998, 0.6877, 0.3998, 0.6877, 0.4593, 0.491, 0.4593, 0.3921, 0.2816, 0.5317, 0.2816, 0.5317, 0.3793, 0.3921, 0.3793, 0.3708, 0.5189, 0.1791, 0.5189, 0.1791, 0.3793, 0.3708, 0.3793, 0.0182, 0.2816, 0.1578, 0.2816, 0.1578, 0.3793, 0.0182, 0.3793, 0.1791, 0.2816, 0.3708, 0.2816, 0.3708, 0.3793, 0.1791, 0.3793, 0.553, 0.2816, 0.7448, 0.2816, 0.7448, 0.3793, 0.553, 0.3793, 0.3941, 0.4542, 0.4096, 0.4593, 0.4096, 0.5353, 0.3941, 0.5353, 0.7846, 0.5353, 0.7692, 0.5353, 0.7692, 0.4593, 0.7846, 0.4542, 0.6987, 0.3877, 0.6877, 0.3998, 0.491, 0.3998, 0.4801, 0.3877, 0.09132, 0.5292, 0.3099, 0.5292, 0.3099, 0.6107, 0.09132, 0.6107, 0.3913, 0.6918, 0.3099, 0.6918, 0.3099, 0.6107, 0.3913, 0.6107, 0.09132, 0.6918, 0.09132, 0.6107, 0.3099, 0.6107, 0.3099, 0.6918, 0.09132, 0.6918, 0.009893, 0.6918, 0.009893, 0.6107, 0.09132, 0.6107, 0.3208, 0.7027, 0.3099, 0.6918, 0.3913, 0.6918, 0.3804, 0.7027, 0.02082, 0.7027, 0.009893, 0.6918, 0.09132, 0.6918, 0.08039, 0.7027, 0.1022, 0.7027, 0.09132, 0.6918, 0.3099, 0.6918, 0.299, 0.7027, 0.1022, 0.7027, 0.299, 0.7027, 0.299, 0.7787, 0.1022, 0.7787, 0.02082, 0.7027, 0.08039, 0.7027, 0.08039, 0.7787, 0.02082, 0.7787, 0.3208, 0.7027, 0.3804, 0.7027, 0.3804, 0.7787, 0.3208, 0.7787, 0.299, 0.8383, 0.1022, 0.8383, 0.1022, 0.7787, 0.299, 0.7787, 0.3959, 0.7838, 0.3804, 0.7787, 0.3804, 0.7027, 0.3959, 0.7027, 0.005366, 0.7027, 0.02082, 0.7027, 0.02082, 0.7787, 0.005366, 0.7838, 0.09132, 0.8503, 0.1022, 0.8383, 0.299, 0.8383, 0.3099, 0.8503, 0.2238, 0.9339, 0.1372, 0.9496, 0.2217, 0.9249, 0.225, 0.9429, 0.1372, 0.9496, 0.2238, 0.9339, 0.2252, 0.9521, 0.1372, 0.9496, 0.225, 0.9429, 0.2598, 0.9489, 0.2525, 0.9544, 0.2359, 0.9556, 0.2654, 0.9331, 0.2359, 0.9556, 0.2311, 0.9188, 0.2654, 0.9331, 0.2475, 0.9157, 0.256, 0.9193, 0.2654, 0.9331, 0.2311, 0.9188, 0.225, 0.9429, 0.2238, 0.9339, 0.2311, 0.9188, 0.2359, 0.9556, 0.4708, 0.7997, 0.4052, 0.7997, 0.4052, 0.7163, 0.4708, 0.7163, 0.4052, 0.7997, 0.4052, 0.9047, 0.3218, 0.9047, 0.3218, 0.7997, 0.4052, 0.9047, 0.4708, 0.9047, 0.4708, 0.988, 0.4052, 0.988, 0.4708, 0.9047, 0.4708, 0.7997, 0.5542, 0.7997, 0.5542, 0.9047, 0.4708, 0.9047, 0.4052, 0.9047, 0.4052, 0.7997, 0.4708, 0.7997, 0.8642, 0.8647, 0.8642, 0.7746, 0.9979, 0.7746, 0.9979, 0.8647, 0.8642, 0.7746, 0.7049, 0.7746, 0.7049, 0.6409, 0.8642, 0.6409, 0.7049, 0.7746, 0.7049, 0.8647, 0.5712, 0.8647, 0.5712, 0.7746, 0.7049, 0.8647, 0.8642, 0.8647, 0.8642, 0.9983, 0.7049, 0.9983, 0.7049, 0.8647, 0.7049, 0.7746, 0.8642, 0.7746, 0.8642, 0.8647, 0.1492, 0.9208, 0.2359, 0.9051, 0.1514, 0.9297, 0.1481, 0.9117, 0.2359, 0.9051, 0.1492, 0.9208, 0.1479, 0.9026, 0.2359, 0.9051, 0.1481, 0.9117, 0.1132, 0.9058, 0.1205, 0.9002, 0.1372, 0.8991, 0.1077, 0.9216, 0.1372, 0.8991, 0.1419, 0.9359, 0.1077, 0.9216, 0.1255, 0.9389, 0.117, 0.9354, 0.1077, 0.9216, 0.1419, 0.9359, 0.1481, 0.9117, 0.1492, 0.9208, 0.1419, 0.9359, 0.1372, 0.8991, 0.885, 0.3016, 0.9202, 0.3016, 0.9202, 0.5759, 0.9202, 0.3016, 0.9553, 0.3016, 0.9553, 0.5759, 0.8147, 0.3016, 0.8499, 0.3016, 0.8499, 0.5759, 0.8499, 0.3016, 0.885, 0.3016, 0.885, 0.5759, 0.9202, 0.6111, 0.9202, 0.5759, 0.9553, 0.5759, 0.8499, 0.3016, 0.8379, 0.258, 0.882, 0.2594, 0.8379, 0.258, 0.8313, 0.2287, 0.8852, 0.2266, 0.8026, 0.1924, 0.8061, 0.2175, 0.7769, 0.1988, 0.8501, 0.1834, 0.8834, 0.1821, 0.8852, 0.2266, 0.9338, 0.1922, 0.967, 0.1977, 0.957, 0.2269, 0.967, 0.1977, 0.9946, 0.2071, 0.9847, 0.2363, 0.9328, 0.2843, 0.9335, 0.2635, 0.971, 0.2615, 0.9335, 0.2635, 0.9348, 0.247, 0.9635, 0.2319, 0.9338, 0.1922, 0.9372, 0.1776, 0.9657, 0.1687, 0.7659, 0.1901, 0.7743, 0.188, 0.7769, 0.1988, 0.8073, 0.2813, 0.7803, 0.2805, 0.7852, 0.2701, 0.8081, 0.2427, 0.8153, 0.2606, 0.7852, 0.2701, 0.7989, 0.1701, 0.8026, 0.1924, 0.7743, 0.188, 0.8834, 0.1821, 0.9079, 0.187, 0.9089, 0.2189, 0.9079, 0.187, 0.9338, 0.1922, 0.9322, 0.2121, 0.885, 0.3016, 0.882, 0.2594, 0.9057, 0.2609, 0.9057, 0.2609, 0.9335, 0.2635, 0.9328, 0.2843, 0.882, 0.2594, 0.8852, 0.2266, 0.9109, 0.2363, 0.9057, 0.2609, 0.9109, 0.2363, 0.9348, 0.247, 0.8834, 0.1821, 0.8959, 0.1512, 0.9166, 0.1648, 0.9079, 0.187, 0.9166, 0.1648, 0.9372, 0.1776, 0.8313, 0.2287, 0.8061, 0.2175, 0.8026, 0.1924, 0.8379, 0.258, 0.8499, 0.3016, 0.8073, 0.2813, 0.8313, 0.2287, 0.8379, 0.258, 0.8153, 0.2606, 0.841, 0.1522, 0.8501, 0.1834, 0.8026, 0.1924, 0.885, 0.5759, 0.885, 0.3016, 0.9202, 0.5759, 0.9202, 0.5759, 0.9202, 0.3016, 0.9553, 0.5759, 0.8147, 0.5759, 0.8147, 0.3016, 0.8499, 0.5759, 0.8499, 0.5759, 0.8499, 0.3016, 0.885, 0.5759, 0.9553, 0.6111, 0.9202, 0.6111, 0.9553, 0.5759, 0.885, 0.3016, 0.8499, 0.3016, 0.882, 0.2594, 0.882, 0.2594, 0.8379, 0.258, 0.8852, 0.2266, 0.7743, 0.188, 0.8026, 0.1924, 0.7769, 0.1988, 0.8313, 0.2287, 0.8501, 0.1834, 0.8852, 0.2266, 0.9322, 0.2121, 0.9338, 0.1922, 0.957, 0.2269, 0.957, 0.2269, 0.967, 0.1977, 0.9847, 0.2363, 0.964, 0.3005, 0.9328, 0.2843, 0.971, 0.2615, 0.971, 0.2615, 0.9335, 0.2635, 0.9635, 0.2319, 0.967, 0.1977, 0.9338, 0.1922, 0.9657, 0.1687, 0.7685, 0.2009, 0.7659, 0.1901, 0.7769, 0.1988, 0.8153, 0.2606, 0.8073, 0.2813, 0.7852, 0.2701, 0.7815, 0.2622, 0.8081, 0.2427, 0.7852, 0.2701, 0.7733, 0.1791, 0.7989, 0.1701, 0.7743, 0.188, 0.8852, 0.2266, 0.8834, 0.1821, 0.9089, 0.2189, 0.9089, 0.2189, 0.9079, 0.187, 0.9322, 0.2121, 0.9089, 0.2931, 0.885, 0.3016, 0.9057, 0.2609, 0.9089, 0.2931, 0.9057, 0.2609, 0.9328, 0.2843, 0.9057, 0.2609, 0.882, 0.2594, 0.9109, 0.2363, 0.9335, 0.2635, 0.9057, 0.2609, 0.9348, 0.247, 0.9079, 0.187, 0.8834, 0.1821, 0.9166, 0.1648, 0.9338, 0.1922, 0.9079, 0.187, 0.9372, 0.1776, 0.8501, 0.1834, 0.8313, 0.2287, 0.8026, 0.1924, 0.8153, 0.2606, 0.8379, 0.258, 0.8073, 0.2813, 0.8081, 0.2427, 0.8313, 0.2287, 0.8153, 0.2606, 0.7989, 0.1701, 0.841, 0.1522, 0.8026, 0.1924, 0.5687, 0.06455, 0.5683, 0.08238, 0.5569, 0.08386, 0.5573, 0.0635, 0.8172, 0.08439, 0.8279, 0.08315, 0.8386, 0.08413, 0.8289, 0.1012, 0.8279, 0.08315, 0.8284, 0.0664, 0.8391, 0.06512, 0.8386, 0.08413, 0.5784, 0.0639, 0.5687, 0.06455, 0.5573, 0.0635, 0.5658, 0.04734, 0.8282, 0.1242, 0.8289, 0.1012, 0.981, 0.1057, 0.9803, 0.1287, 0.5784, 0.0639, 0.578, 0.08255, 0.5683, 0.08238, 0.5687, 0.06455, 0.578, 0.08255, 0.8172, 0.08439, 0.8289, 0.1012, 0.5659, 0.1001, 0.8284, 0.0664, 0.8175, 0.06566, 0.829, 0.04758, 0.8391, 0.06512, 0.5659, 0.1199, 0.5659, 0.1001, 0.8289, 0.1012, 0.8288, 0.121, 0.8284, 0.0664, 0.8279, 0.08315, 0.8172, 0.08439, 0.8175, 0.06566, 0.8175, 0.06566, 0.5784, 0.0639, 0.5658, 0.04734, 0.829, 0.04758, 0.8175, 0.06566, 0.8172, 0.08439, 0.578, 0.08255, 0.5784, 0.0639, 0.5683, 0.08238, 0.578, 0.08255, 0.5659, 0.1001, 0.5569, 0.08386, 0.5659, 0.1001, 0.5665, 0.1247, 0.4044, 0.1287, 0.4037, 0.1041, 0.9916, 0.06316, 0.9915, 0.08766, 0.9674, 0.08758, 0.9675, 0.06308, 0.4182, 0.06104, 0.4184, 0.08738, 0.3945, 0.08753, 0.3944, 0.06119, 0.5658, 0.04734, 0.5573, 0.0635, 0.4182, 0.06104, 0.4035, 0.04436, 0.8289, 0.1012, 0.8386, 0.08413, 0.9674, 0.08758, 0.981, 0.1057, 0.8391, 0.06512, 0.829, 0.04758, 0.9813, 0.04516, 0.9675, 0.06308, 0.8386, 0.08413, 0.8391, 0.06512, 0.9675, 0.06308, 0.9674, 0.08758, 0.5569, 0.08386, 0.5659, 0.1001, 0.4037, 0.1041, 0.4184, 0.08738, 0.5573, 0.0635, 0.5569, 0.08386, 0.4184, 0.08738, 0.4182, 0.06104])
me_cube_000.materials.append(None)
me_cube_000.use_remesh_preserve_volume = False
me_cube_000.use_remesh_preserve_attributes = False
me_cube_000.use_mirror_vertex_groups = False
me_cube_000.update()

# ---- objects
ob_cube_001 = bpy.data.objects.new('Cube.001', me_cube_002)
ob_cube = bpy.data.objects.new('Cube', me_cube_001)
ob_toolbox_small = bpy.data.objects.new('toolbox_small', me_cube_000)

# ---- transforms, parenting, visibility, modifiers, constraints
ob_cube_001.location = (0.0, 0.0, 0.0)
ob_cube_001.scale = (1.726, 1.726, 1.726)
ob_cube_001.lineart.crease_threshold = 0.0
ob_cube.location = (0.0, 0.0, 0.0)
ob_cube.scale = (1.726, 1.726, 1.726)
ob_cube.lineart.crease_threshold = 0.0
ob_toolbox_small.location = (0.0, 0.0, 0.0)
ob_toolbox_small.lineart.crease_threshold = 0.0
_vg = ob_toolbox_small.vertex_groups.new(name='Group')

# ---- collection membership
col_collection_1.objects.link(ob_cube_001)
col_collection_1.objects.link(ob_cube)
col_collection_1.objects.link(ob_toolbox_small)

# ---- scene / render settings (as saved in the file)
scene.frame_start = 1; scene.frame_end = 250; scene.frame_set(20)
scene.render.engine = 'BLENDER_EEVEE_NEXT'
scene.render.resolution_percentage = 50
scene.render.dither_intensity = 0.0
scene.cycles.use_denoising = False
scene.cycles.samples = 10
scene.cycles.sampling_pattern = 'TABULATED_SOBOL'
scene.cycles.light_sampling_threshold = 0.0
scene.cycles.use_adaptive_sampling = False
scene.cycles.use_light_tree = False
scene.cycles.blur_glossy = 0.0
scene.cycles.volume_bounces = 1
scene.cycles.pixel_filter_type = 'GAUSSIAN'
scene.cycles.sample_clamp_indirect = 0.0
scene.view_settings.view_transform = 'Standard'
bpy.context.view_layer.update()

# ---- added for rendering (the .blend has no active camera and no usable light): camera, sun
cam_auto = bpy.data.cameras.new('AutoCamera')
cam_auto.lens = 50.0
cam_auto.sensor_width = 36.0
cam_auto.clip_end = 1000.0
ob_auto_camera = bpy.data.objects.new('AutoCamera', cam_auto)
scene.collection.objects.link(ob_auto_camera)
ob_auto_camera.location = (4.57288, -5.48746, 4.68317)
ob_auto_camera.rotation_euler = (1.09748, -7.21219e-08, 0.694738)
scene.camera = ob_auto_camera
light_auto_sun = bpy.data.lights.new('AutoSun', 'SUN')
light_auto_sun.energy = 3.0
light_auto_sun.angle = 0.0523599
ob_auto_sun = bpy.data.objects.new('AutoSun', light_auto_sun)
scene.collection.objects.link(ob_auto_sun)
ob_auto_sun.rotation_euler = (0.872665, 0.174533, 0.523599)
bpy.context.view_layer.update()
